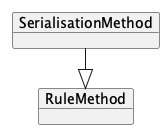

The diagram above was rendered by PlantUML. Its source (embedded in the PNG):
@startuml
!pragma layout elk
left to right direction

    object "SerialisationMethod" as SerialisationMethod {
    }
    object "RuleMethod" as RuleMethod
    SerialisationMethod --|> RuleMethod

@enduml